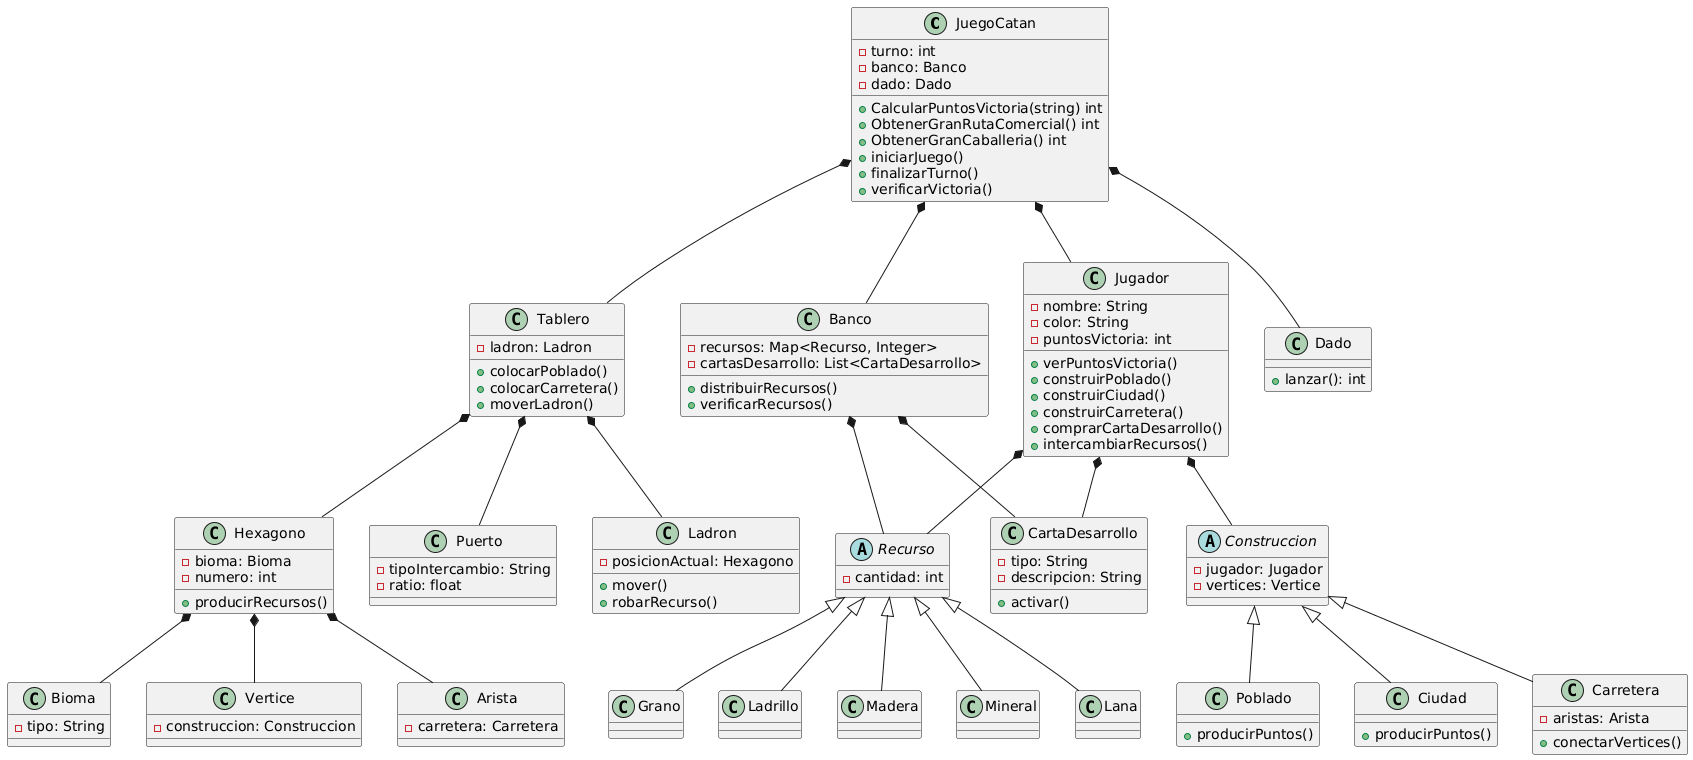

The diagram above was rendered by PlantUML. Its source (embedded in the PNG):
@startuml
class JuegoCatan {
  - turno: int
  - banco: Banco
  - dado: Dado
  + CalcularPuntosVictoria(string) int
  + ObtenerGranRutaComercial() int
  + ObtenerGranCaballeria() int
  + iniciarJuego()
  + finalizarTurno()
  + verificarVictoria()
}

class Tablero {
  - ladron: Ladron
  + colocarPoblado()
  + colocarCarretera()
  + moverLadron()
}

class Hexagono {
  - bioma: Bioma
  - numero: int
  + producirRecursos()
}

class Bioma {
  - tipo: String
}

class Vertice {
  - construccion: Construccion
}

class Arista {
  - carretera: Carretera
}

class Puerto {
  - tipoIntercambio: String
  - ratio: float
}

class Ladron {
  - posicionActual: Hexagono
  + mover()
  + robarRecurso()
}

class Jugador {
  - nombre: String
  - color: String
  - puntosVictoria: int
  + verPuntosVictoria()
  + construirPoblado()
  + construirCiudad()
  + construirCarretera()
  + comprarCartaDesarrollo()
  + intercambiarRecursos()
}

class Banco {
  - recursos: Map<Recurso, Integer>
  - cartasDesarrollo: List<CartaDesarrollo>
  + distribuirRecursos()
  + verificarRecursos()
}

class Dado {
  + lanzar(): int
}

abstract class Recurso {
  - cantidad: int
}

class Madera extends Recurso {
}

class Mineral extends Recurso {
}

class Lana extends Recurso {
}

class Grano extends Recurso {
}

class Ladrillo extends Recurso {
}

class CartaDesarrollo {
  - tipo: String
  - descripcion: String
  + activar()
}

abstract class Construccion {
  - jugador: Jugador
  - vertices: Vertice
}

class Poblado extends Construccion {
  + producirPuntos()
}

class Ciudad extends Construccion {
  + producirPuntos()
}

class Carretera extends Construccion {
  - aristas: Arista
  + conectarVertices()
}

' Relaciones
JuegoCatan  *--  Tablero
JuegoCatan  *--  Jugador
JuegoCatan  *--  Banco
JuegoCatan  *--  Dado

Tablero  *--  Hexagono
Tablero  *--  Ladron
Tablero  *--  Puerto

Hexagono  *--  Bioma
Hexagono  *--  Vertice
Hexagono  *--  Arista

Jugador  *--  Construccion
Jugador  *--  Recurso
Jugador  *--  CartaDesarrollo

Banco  *--  Recurso
Banco  *--  CartaDesarrollo
@enduml